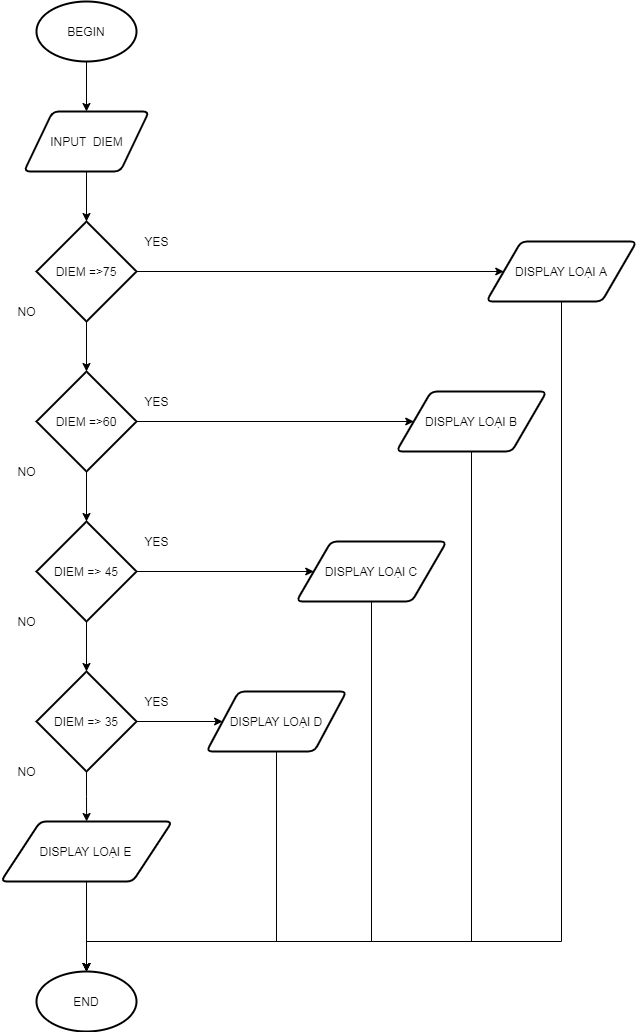

The diagram above was exported from draw.io. Its source (the exported page's mxGraphModel, read from the mxfile embedded in the PNG):
<mxGraphModel dx="1225" dy="511" grid="1" gridSize="10" guides="1" tooltips="1" connect="1" arrows="1" fold="1" page="1" pageScale="1" pageWidth="850" pageHeight="1100" math="0" shadow="0">
  <root>
    <mxCell id="sKUdggSnvJu6MKFglNIE-0" />
    <mxCell id="sKUdggSnvJu6MKFglNIE-1" parent="sKUdggSnvJu6MKFglNIE-0" />
    <mxCell id="J2Me4AVoHMkf8llUhy6A-7" style="edgeStyle=orthogonalEdgeStyle;rounded=0;orthogonalLoop=1;jettySize=auto;html=1;entryX=0.5;entryY=0;entryDx=0;entryDy=0;" edge="1" parent="sKUdggSnvJu6MKFglNIE-1" source="sKUdggSnvJu6MKFglNIE-2" target="sKUdggSnvJu6MKFglNIE-8">
      <mxGeometry relative="1" as="geometry" />
    </mxCell>
    <mxCell id="sKUdggSnvJu6MKFglNIE-2" value="BEGIN" style="strokeWidth=2;html=1;shape=mxgraph.flowchart.start_1;whiteSpace=wrap;" vertex="1" parent="sKUdggSnvJu6MKFglNIE-1">
      <mxGeometry x="180" y="20" width="100" height="60" as="geometry" />
    </mxCell>
    <mxCell id="J2Me4AVoHMkf8llUhy6A-9" style="edgeStyle=orthogonalEdgeStyle;rounded=0;orthogonalLoop=1;jettySize=auto;html=1;entryX=0.5;entryY=0;entryDx=0;entryDy=0;entryPerimeter=0;" edge="1" parent="sKUdggSnvJu6MKFglNIE-1" source="sKUdggSnvJu6MKFglNIE-4" target="sKUdggSnvJu6MKFglNIE-5">
      <mxGeometry relative="1" as="geometry" />
    </mxCell>
    <mxCell id="J2Me4AVoHMkf8llUhy6A-17" style="edgeStyle=orthogonalEdgeStyle;rounded=0;orthogonalLoop=1;jettySize=auto;html=1;" edge="1" parent="sKUdggSnvJu6MKFglNIE-1" source="sKUdggSnvJu6MKFglNIE-4" target="J2Me4AVoHMkf8llUhy6A-0">
      <mxGeometry relative="1" as="geometry" />
    </mxCell>
    <mxCell id="sKUdggSnvJu6MKFglNIE-4" value="DIEM =&amp;gt;75" style="strokeWidth=2;html=1;shape=mxgraph.flowchart.decision;whiteSpace=wrap;" vertex="1" parent="sKUdggSnvJu6MKFglNIE-1">
      <mxGeometry x="180" y="240" width="100" height="100" as="geometry" />
    </mxCell>
    <mxCell id="J2Me4AVoHMkf8llUhy6A-10" style="edgeStyle=orthogonalEdgeStyle;rounded=0;orthogonalLoop=1;jettySize=auto;html=1;entryX=0.5;entryY=0;entryDx=0;entryDy=0;entryPerimeter=0;" edge="1" parent="sKUdggSnvJu6MKFglNIE-1" source="sKUdggSnvJu6MKFglNIE-5" target="sKUdggSnvJu6MKFglNIE-6">
      <mxGeometry relative="1" as="geometry" />
    </mxCell>
    <mxCell id="J2Me4AVoHMkf8llUhy6A-16" style="edgeStyle=orthogonalEdgeStyle;rounded=0;orthogonalLoop=1;jettySize=auto;html=1;" edge="1" parent="sKUdggSnvJu6MKFglNIE-1" source="sKUdggSnvJu6MKFglNIE-5" target="J2Me4AVoHMkf8llUhy6A-1">
      <mxGeometry relative="1" as="geometry" />
    </mxCell>
    <mxCell id="sKUdggSnvJu6MKFglNIE-5" value="DIEM =&amp;gt;60" style="strokeWidth=2;html=1;shape=mxgraph.flowchart.decision;whiteSpace=wrap;" vertex="1" parent="sKUdggSnvJu6MKFglNIE-1">
      <mxGeometry x="180" y="390" width="100" height="100" as="geometry" />
    </mxCell>
    <mxCell id="J2Me4AVoHMkf8llUhy6A-11" value="" style="edgeStyle=orthogonalEdgeStyle;rounded=0;orthogonalLoop=1;jettySize=auto;html=1;" edge="1" parent="sKUdggSnvJu6MKFglNIE-1" source="sKUdggSnvJu6MKFglNIE-6" target="sKUdggSnvJu6MKFglNIE-7">
      <mxGeometry relative="1" as="geometry" />
    </mxCell>
    <mxCell id="J2Me4AVoHMkf8llUhy6A-15" style="edgeStyle=orthogonalEdgeStyle;rounded=0;orthogonalLoop=1;jettySize=auto;html=1;exitX=1;exitY=0.5;exitDx=0;exitDy=0;exitPerimeter=0;entryX=0;entryY=0.5;entryDx=0;entryDy=0;" edge="1" parent="sKUdggSnvJu6MKFglNIE-1" source="sKUdggSnvJu6MKFglNIE-6" target="J2Me4AVoHMkf8llUhy6A-2">
      <mxGeometry relative="1" as="geometry" />
    </mxCell>
    <mxCell id="sKUdggSnvJu6MKFglNIE-6" value="DIEM =&amp;gt; 45" style="strokeWidth=2;html=1;shape=mxgraph.flowchart.decision;whiteSpace=wrap;" vertex="1" parent="sKUdggSnvJu6MKFglNIE-1">
      <mxGeometry x="180" y="540" width="100" height="100" as="geometry" />
    </mxCell>
    <mxCell id="J2Me4AVoHMkf8llUhy6A-12" value="" style="edgeStyle=orthogonalEdgeStyle;rounded=0;orthogonalLoop=1;jettySize=auto;html=1;" edge="1" parent="sKUdggSnvJu6MKFglNIE-1" source="sKUdggSnvJu6MKFglNIE-7" target="J2Me4AVoHMkf8llUhy6A-5">
      <mxGeometry relative="1" as="geometry" />
    </mxCell>
    <mxCell id="J2Me4AVoHMkf8llUhy6A-14" value="" style="edgeStyle=orthogonalEdgeStyle;rounded=0;orthogonalLoop=1;jettySize=auto;html=1;" edge="1" parent="sKUdggSnvJu6MKFglNIE-1" source="sKUdggSnvJu6MKFglNIE-7" target="J2Me4AVoHMkf8llUhy6A-3">
      <mxGeometry relative="1" as="geometry" />
    </mxCell>
    <mxCell id="sKUdggSnvJu6MKFglNIE-7" value="DIEM =&amp;gt; 35" style="strokeWidth=2;html=1;shape=mxgraph.flowchart.decision;whiteSpace=wrap;" vertex="1" parent="sKUdggSnvJu6MKFglNIE-1">
      <mxGeometry x="180" y="690" width="100" height="100" as="geometry" />
    </mxCell>
    <mxCell id="J2Me4AVoHMkf8llUhy6A-8" style="edgeStyle=orthogonalEdgeStyle;rounded=0;orthogonalLoop=1;jettySize=auto;html=1;" edge="1" parent="sKUdggSnvJu6MKFglNIE-1" source="sKUdggSnvJu6MKFglNIE-8" target="sKUdggSnvJu6MKFglNIE-4">
      <mxGeometry relative="1" as="geometry" />
    </mxCell>
    <mxCell id="sKUdggSnvJu6MKFglNIE-8" value="INPUT&amp;nbsp; DIEM" style="shape=parallelogram;html=1;strokeWidth=2;perimeter=parallelogramPerimeter;whiteSpace=wrap;rounded=1;arcSize=12;size=0.23;" vertex="1" parent="sKUdggSnvJu6MKFglNIE-1">
      <mxGeometry x="167.5" y="130" width="125" height="60" as="geometry" />
    </mxCell>
    <mxCell id="J2Me4AVoHMkf8llUhy6A-18" style="edgeStyle=orthogonalEdgeStyle;rounded=0;orthogonalLoop=1;jettySize=auto;html=1;exitX=0.5;exitY=1;exitDx=0;exitDy=0;entryX=0.5;entryY=0;entryDx=0;entryDy=0;entryPerimeter=0;" edge="1" parent="sKUdggSnvJu6MKFglNIE-1" source="J2Me4AVoHMkf8llUhy6A-0" target="J2Me4AVoHMkf8llUhy6A-6">
      <mxGeometry relative="1" as="geometry">
        <mxPoint x="230" y="972" as="targetPoint" />
        <Array as="points">
          <mxPoint x="705" y="960" />
          <mxPoint x="230" y="960" />
        </Array>
      </mxGeometry>
    </mxCell>
    <mxCell id="J2Me4AVoHMkf8llUhy6A-0" value="DISPLAY LOẠI A" style="shape=parallelogram;html=1;strokeWidth=2;perimeter=parallelogramPerimeter;whiteSpace=wrap;rounded=1;arcSize=12;size=0.23;" vertex="1" parent="sKUdggSnvJu6MKFglNIE-1">
      <mxGeometry x="630" y="260" width="150" height="60" as="geometry" />
    </mxCell>
    <mxCell id="J2Me4AVoHMkf8llUhy6A-19" style="edgeStyle=orthogonalEdgeStyle;rounded=0;orthogonalLoop=1;jettySize=auto;html=1;entryX=0.5;entryY=0;entryDx=0;entryDy=0;entryPerimeter=0;" edge="1" parent="sKUdggSnvJu6MKFglNIE-1" source="J2Me4AVoHMkf8llUhy6A-1" target="J2Me4AVoHMkf8llUhy6A-6">
      <mxGeometry relative="1" as="geometry">
        <Array as="points">
          <mxPoint x="615" y="960" />
          <mxPoint x="230" y="960" />
        </Array>
      </mxGeometry>
    </mxCell>
    <mxCell id="J2Me4AVoHMkf8llUhy6A-1" value="DISPLAY LOẠI B" style="shape=parallelogram;html=1;strokeWidth=2;perimeter=parallelogramPerimeter;whiteSpace=wrap;rounded=1;arcSize=12;size=0.23;" vertex="1" parent="sKUdggSnvJu6MKFglNIE-1">
      <mxGeometry x="540" y="410" width="150" height="60" as="geometry" />
    </mxCell>
    <mxCell id="J2Me4AVoHMkf8llUhy6A-20" style="edgeStyle=orthogonalEdgeStyle;rounded=0;orthogonalLoop=1;jettySize=auto;html=1;exitX=0.5;exitY=1;exitDx=0;exitDy=0;entryX=0.5;entryY=0;entryDx=0;entryDy=0;entryPerimeter=0;" edge="1" parent="sKUdggSnvJu6MKFglNIE-1" source="J2Me4AVoHMkf8llUhy6A-2" target="J2Me4AVoHMkf8llUhy6A-6">
      <mxGeometry relative="1" as="geometry">
        <Array as="points">
          <mxPoint x="515" y="960" />
          <mxPoint x="230" y="960" />
        </Array>
      </mxGeometry>
    </mxCell>
    <mxCell id="J2Me4AVoHMkf8llUhy6A-2" value="DISPLAY LOẠI C" style="shape=parallelogram;html=1;strokeWidth=2;perimeter=parallelogramPerimeter;whiteSpace=wrap;rounded=1;arcSize=12;size=0.23;" vertex="1" parent="sKUdggSnvJu6MKFglNIE-1">
      <mxGeometry x="440" y="560" width="150" height="60" as="geometry" />
    </mxCell>
    <mxCell id="J2Me4AVoHMkf8llUhy6A-21" style="edgeStyle=orthogonalEdgeStyle;rounded=0;orthogonalLoop=1;jettySize=auto;html=1;exitX=0.5;exitY=1;exitDx=0;exitDy=0;" edge="1" parent="sKUdggSnvJu6MKFglNIE-1" source="J2Me4AVoHMkf8llUhy6A-3" target="J2Me4AVoHMkf8llUhy6A-6">
      <mxGeometry relative="1" as="geometry">
        <Array as="points">
          <mxPoint x="420" y="960" />
          <mxPoint x="230" y="960" />
        </Array>
      </mxGeometry>
    </mxCell>
    <mxCell id="J2Me4AVoHMkf8llUhy6A-3" value="DISPLAY LOẠI D" style="shape=parallelogram;html=1;strokeWidth=2;perimeter=parallelogramPerimeter;whiteSpace=wrap;rounded=1;arcSize=12;size=0.23;" vertex="1" parent="sKUdggSnvJu6MKFglNIE-1">
      <mxGeometry x="350" y="710" width="140" height="60" as="geometry" />
    </mxCell>
    <mxCell id="J2Me4AVoHMkf8llUhy6A-13" value="" style="edgeStyle=orthogonalEdgeStyle;rounded=0;orthogonalLoop=1;jettySize=auto;html=1;" edge="1" parent="sKUdggSnvJu6MKFglNIE-1" source="J2Me4AVoHMkf8llUhy6A-5" target="J2Me4AVoHMkf8llUhy6A-6">
      <mxGeometry relative="1" as="geometry">
        <Array as="points">
          <mxPoint x="230" y="990" />
          <mxPoint x="230" y="990" />
        </Array>
      </mxGeometry>
    </mxCell>
    <mxCell id="J2Me4AVoHMkf8llUhy6A-5" value="DISPLAY LOẠI E" style="shape=parallelogram;html=1;strokeWidth=2;perimeter=parallelogramPerimeter;whiteSpace=wrap;rounded=1;arcSize=12;size=0.23;" vertex="1" parent="sKUdggSnvJu6MKFglNIE-1">
      <mxGeometry x="144.38" y="840" width="171.25" height="60" as="geometry" />
    </mxCell>
    <mxCell id="J2Me4AVoHMkf8llUhy6A-6" value="END" style="strokeWidth=2;html=1;shape=mxgraph.flowchart.start_1;whiteSpace=wrap;" vertex="1" parent="sKUdggSnvJu6MKFglNIE-1">
      <mxGeometry x="180" y="990" width="100" height="60" as="geometry" />
    </mxCell>
    <mxCell id="J2Me4AVoHMkf8llUhy6A-22" value="YES" style="text;html=1;align=center;verticalAlign=middle;resizable=0;points=[];autosize=1;strokeColor=none;fillColor=none;" vertex="1" parent="sKUdggSnvJu6MKFglNIE-1">
      <mxGeometry x="280" y="250" width="40" height="20" as="geometry" />
    </mxCell>
    <mxCell id="J2Me4AVoHMkf8llUhy6A-24" value="YES" style="text;html=1;align=center;verticalAlign=middle;resizable=0;points=[];autosize=1;strokeColor=none;fillColor=none;" vertex="1" parent="sKUdggSnvJu6MKFglNIE-1">
      <mxGeometry x="280" y="410" width="40" height="20" as="geometry" />
    </mxCell>
    <mxCell id="J2Me4AVoHMkf8llUhy6A-25" value="YES" style="text;html=1;align=center;verticalAlign=middle;resizable=0;points=[];autosize=1;strokeColor=none;fillColor=none;" vertex="1" parent="sKUdggSnvJu6MKFglNIE-1">
      <mxGeometry x="280" y="550" width="40" height="20" as="geometry" />
    </mxCell>
    <mxCell id="J2Me4AVoHMkf8llUhy6A-26" value="YES" style="text;html=1;align=center;verticalAlign=middle;resizable=0;points=[];autosize=1;strokeColor=none;fillColor=none;" vertex="1" parent="sKUdggSnvJu6MKFglNIE-1">
      <mxGeometry x="280" y="710" width="40" height="20" as="geometry" />
    </mxCell>
    <mxCell id="J2Me4AVoHMkf8llUhy6A-27" value="NO" style="text;html=1;align=center;verticalAlign=middle;resizable=0;points=[];autosize=1;strokeColor=none;fillColor=none;" vertex="1" parent="sKUdggSnvJu6MKFglNIE-1">
      <mxGeometry x="155" y="320" width="30" height="20" as="geometry" />
    </mxCell>
    <mxCell id="J2Me4AVoHMkf8llUhy6A-29" value="NO" style="text;html=1;align=center;verticalAlign=middle;resizable=0;points=[];autosize=1;strokeColor=none;fillColor=none;" vertex="1" parent="sKUdggSnvJu6MKFglNIE-1">
      <mxGeometry x="155" y="480" width="30" height="20" as="geometry" />
    </mxCell>
    <mxCell id="J2Me4AVoHMkf8llUhy6A-30" value="NO" style="text;html=1;align=center;verticalAlign=middle;resizable=0;points=[];autosize=1;strokeColor=none;fillColor=none;" vertex="1" parent="sKUdggSnvJu6MKFglNIE-1">
      <mxGeometry x="155" y="630" width="30" height="20" as="geometry" />
    </mxCell>
    <mxCell id="J2Me4AVoHMkf8llUhy6A-31" value="NO" style="text;html=1;align=center;verticalAlign=middle;resizable=0;points=[];autosize=1;strokeColor=none;fillColor=none;" vertex="1" parent="sKUdggSnvJu6MKFglNIE-1">
      <mxGeometry x="155" y="780" width="30" height="20" as="geometry" />
    </mxCell>
  </root>
</mxGraphModel>